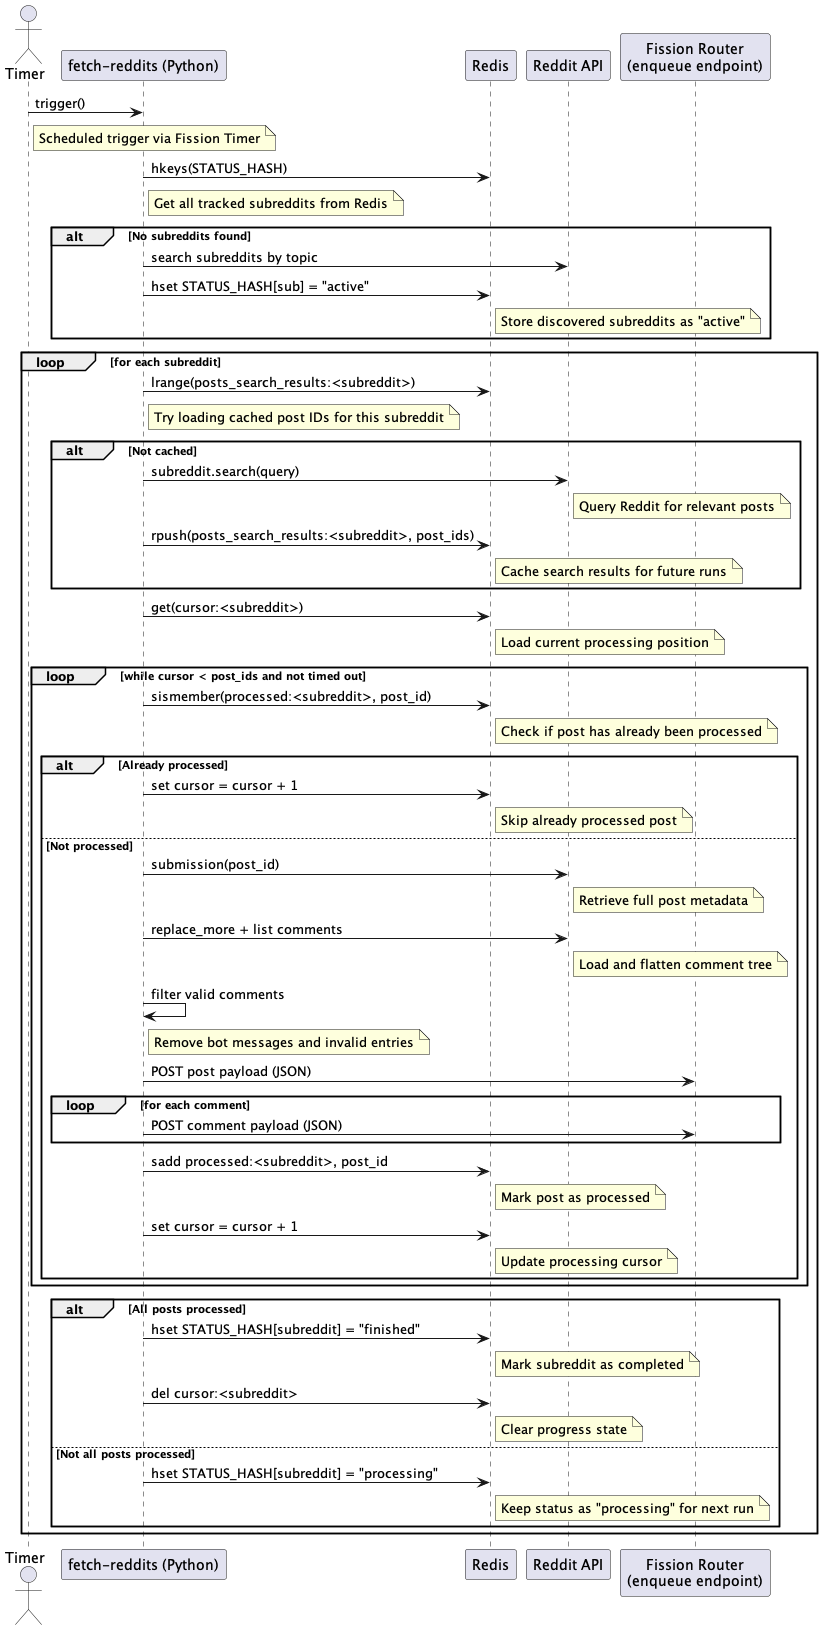

The diagram above was rendered by PlantUML. Its source (embedded in the PNG):
@startuml
actor Timer
participant "fetch-reddits (Python)" as Fetch
participant "Redis" as Redis
participant "Reddit API" as RedditAPI
participant "Fission Router\n(enqueue endpoint)" as Enqueue

' Triggered by the Fission timer
Timer -> Fetch : trigger()
note right of Timer : Scheduled trigger via Fission Timer

' Check for existing subreddits
Fetch -> Redis : hkeys(STATUS_HASH)
note right of Fetch : Get all tracked subreddits from Redis

alt No subreddits found
    Fetch -> RedditAPI : search subreddits by topic
    ' note right of RedditAPI : Discover subreddits matching the topic
    Fetch -> Redis : hset STATUS_HASH[sub] = "active"
    note right of Redis : Store discovered subreddits as "active"
end

loop for each subreddit
    Fetch -> Redis : lrange(posts_search_results:<subreddit>)
    note right of Fetch : Try loading cached post IDs for this subreddit
    alt Not cached
        Fetch -> RedditAPI : subreddit.search(query)
        note right of RedditAPI : Query Reddit for relevant posts
        Fetch -> Redis : rpush(posts_search_results:<subreddit>, post_ids)
        note right of Redis : Cache search results for future runs
    end

    Fetch -> Redis : get(cursor:<subreddit>)
    note right of Redis : Load current processing position

    loop while cursor < post_ids and not timed out
        Fetch -> Redis : sismember(processed:<subreddit>, post_id)
        note right of Redis : Check if post has already been processed
        alt Already processed
            Fetch -> Redis : set cursor = cursor + 1
            note right of Redis : Skip already processed post
        else Not processed
            Fetch -> RedditAPI : submission(post_id)
            note right of RedditAPI : Retrieve full post metadata

            Fetch -> RedditAPI : replace_more + list comments
            note right of RedditAPI : Load and flatten comment tree

            Fetch -> Fetch : filter valid comments
            note right of Fetch : Remove bot messages and invalid entries

            Fetch -> Enqueue : POST post payload (JSON)
            ' note right of Enqueue : Enqueue the post into the raw data queue

            loop for each comment
                Fetch -> Enqueue : POST comment payload (JSON)
                ' note right of Enqueue : Enqueue each valid comment
            end

            Fetch -> Redis : sadd processed:<subreddit>, post_id
            note right of Redis : Mark post as processed
            Fetch -> Redis : set cursor = cursor + 1
            note right of Redis : Update processing cursor
        end
    end

    alt All posts processed
        Fetch -> Redis : hset STATUS_HASH[subreddit] = "finished"
        note right of Redis : Mark subreddit as completed
        Fetch -> Redis : del cursor:<subreddit>
        note right of Redis : Clear progress state
    else Not all posts processed
        Fetch -> Redis : hset STATUS_HASH[subreddit] = "processing"
        note right of Redis : Keep status as "processing" for next run
    end
end
@enduml